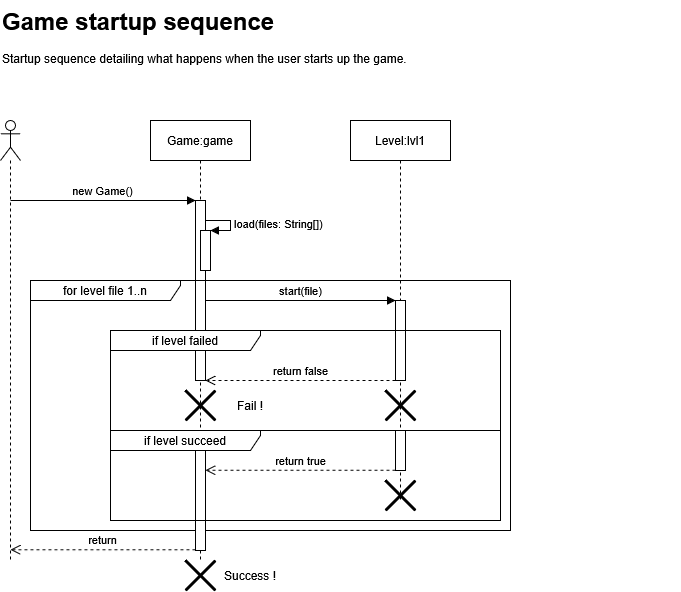

The diagram above was exported from draw.io. Its source (the exported page's mxGraphModel, read from the mxfile embedded in the PNG):
<mxGraphModel dx="2068" dy="1139" grid="1" gridSize="10" guides="1" tooltips="1" connect="1" arrows="1" fold="1" page="1" pageScale="1" pageWidth="850" pageHeight="1100" math="0" shadow="0">
  <root>
    <mxCell id="0" />
    <mxCell id="1" parent="0" />
    <mxCell id="mMlrG7XZPDNxk1dG6FC4-2" value="" style="shape=umlLifeline;perimeter=lifelinePerimeter;whiteSpace=wrap;html=1;container=1;dropTarget=0;collapsible=0;recursiveResize=0;outlineConnect=0;portConstraint=eastwest;newEdgeStyle={&quot;curved&quot;:0,&quot;rounded&quot;:0};participant=umlActor;" parent="1" vertex="1">
      <mxGeometry x="130" y="160" width="20" height="440" as="geometry" />
    </mxCell>
    <mxCell id="mMlrG7XZPDNxk1dG6FC4-4" value="&lt;h1 style=&quot;margin-top: 0px;&quot;&gt;Game startup sequence&lt;/h1&gt;&lt;p&gt;Startup sequence detailing what happens when the user starts up the game.&lt;/p&gt;" style="text;html=1;whiteSpace=wrap;overflow=hidden;rounded=0;" parent="1" vertex="1">
      <mxGeometry x="130" y="40" width="680" height="70" as="geometry" />
    </mxCell>
    <mxCell id="mMlrG7XZPDNxk1dG6FC4-5" value="Game:game" style="shape=umlLifeline;perimeter=lifelinePerimeter;whiteSpace=wrap;html=1;container=1;dropTarget=0;collapsible=0;recursiveResize=0;outlineConnect=0;portConstraint=eastwest;newEdgeStyle={&quot;curved&quot;:0,&quot;rounded&quot;:0};" parent="1" vertex="1">
      <mxGeometry x="280" y="160" width="100" height="440" as="geometry" />
    </mxCell>
    <mxCell id="mMlrG7XZPDNxk1dG6FC4-7" value="" style="html=1;points=[[0,0,0,0,5],[0,1,0,0,-5],[1,0,0,0,5],[1,1,0,0,-5]];perimeter=orthogonalPerimeter;outlineConnect=0;targetShapes=umlLifeline;portConstraint=eastwest;newEdgeStyle={&quot;curved&quot;:0,&quot;rounded&quot;:0};" parent="mMlrG7XZPDNxk1dG6FC4-5" vertex="1">
      <mxGeometry x="45" y="80" width="10" height="180" as="geometry" />
    </mxCell>
    <mxCell id="mMlrG7XZPDNxk1dG6FC4-8" value="" style="html=1;points=[[0,0,0,0,5],[0,1,0,0,-5],[1,0,0,0,5],[1,1,0,0,-5]];perimeter=orthogonalPerimeter;outlineConnect=0;targetShapes=umlLifeline;portConstraint=eastwest;newEdgeStyle={&quot;curved&quot;:0,&quot;rounded&quot;:0};" parent="mMlrG7XZPDNxk1dG6FC4-5" vertex="1">
      <mxGeometry x="50" y="110" width="10" height="40" as="geometry" />
    </mxCell>
    <mxCell id="mMlrG7XZPDNxk1dG6FC4-9" value="load(files: String[])" style="html=1;align=left;spacingLeft=2;endArrow=block;rounded=0;edgeStyle=orthogonalEdgeStyle;curved=0;rounded=0;" parent="mMlrG7XZPDNxk1dG6FC4-5" source="mMlrG7XZPDNxk1dG6FC4-7" target="mMlrG7XZPDNxk1dG6FC4-8" edge="1">
      <mxGeometry relative="1" as="geometry">
        <mxPoint x="60" y="90" as="sourcePoint" />
        <Array as="points">
          <mxPoint x="80" y="100" />
          <mxPoint x="80" y="110" />
        </Array>
      </mxGeometry>
    </mxCell>
    <mxCell id="mMlrG7XZPDNxk1dG6FC4-6" value="new Game()" style="html=1;verticalAlign=bottom;endArrow=block;curved=0;rounded=0;" parent="1" edge="1">
      <mxGeometry width="80" relative="1" as="geometry">
        <mxPoint x="140.02380952380963" y="240" as="sourcePoint" />
        <mxPoint x="325" y="240" as="targetPoint" />
      </mxGeometry>
    </mxCell>
    <mxCell id="mMlrG7XZPDNxk1dG6FC4-10" value="Level:lvl1" style="shape=umlLifeline;perimeter=lifelinePerimeter;whiteSpace=wrap;html=1;container=1;dropTarget=0;collapsible=0;recursiveResize=0;outlineConnect=0;portConstraint=eastwest;newEdgeStyle={&quot;curved&quot;:0,&quot;rounded&quot;:0};" parent="1" vertex="1">
      <mxGeometry x="480" y="160" width="100" height="380" as="geometry" />
    </mxCell>
    <mxCell id="mMlrG7XZPDNxk1dG6FC4-11" value="" style="html=1;points=[[0,0,0,0,5],[0,1,0,0,-5],[1,0,0,0,5],[1,1,0,0,-5]];perimeter=orthogonalPerimeter;outlineConnect=0;targetShapes=umlLifeline;portConstraint=eastwest;newEdgeStyle={&quot;curved&quot;:0,&quot;rounded&quot;:0};" parent="mMlrG7XZPDNxk1dG6FC4-10" vertex="1">
      <mxGeometry x="45" y="180" width="10" height="80" as="geometry" />
    </mxCell>
    <mxCell id="mMlrG7XZPDNxk1dG6FC4-15" value="start(file)" style="html=1;verticalAlign=bottom;endArrow=block;curved=0;rounded=0;" parent="1" edge="1">
      <mxGeometry width="80" relative="1" as="geometry">
        <mxPoint x="335" y="340" as="sourcePoint" />
        <mxPoint x="525" y="340" as="targetPoint" />
      </mxGeometry>
    </mxCell>
    <mxCell id="mMlrG7XZPDNxk1dG6FC4-16" value="for level file 1..n" style="shape=umlFrame;whiteSpace=wrap;html=1;pointerEvents=0;width=150;height=20;" parent="1" vertex="1">
      <mxGeometry x="160" y="320" width="480" height="250" as="geometry" />
    </mxCell>
    <mxCell id="mMlrG7XZPDNxk1dG6FC4-17" value="return false" style="html=1;verticalAlign=bottom;endArrow=open;dashed=1;endSize=8;curved=0;rounded=0;" parent="1" edge="1">
      <mxGeometry relative="1" as="geometry">
        <mxPoint x="525" y="420" as="sourcePoint" />
        <mxPoint x="335" y="420" as="targetPoint" />
      </mxGeometry>
    </mxCell>
    <mxCell id="mMlrG7XZPDNxk1dG6FC4-19" value="if level failed" style="shape=umlFrame;whiteSpace=wrap;html=1;pointerEvents=0;width=150;height=20;" parent="1" vertex="1">
      <mxGeometry x="240" y="370" width="390" height="100" as="geometry" />
    </mxCell>
    <mxCell id="mMlrG7XZPDNxk1dG6FC4-20" value="" style="shape=umlDestroy;whiteSpace=wrap;html=1;strokeWidth=3;targetShapes=umlLifeline;" parent="1" vertex="1">
      <mxGeometry x="315" y="430" width="30" height="30" as="geometry" />
    </mxCell>
    <mxCell id="mMlrG7XZPDNxk1dG6FC4-21" value="" style="html=1;points=[[0,0,0,0,5],[0,1,0,0,-5],[1,0,0,0,5],[1,1,0,0,-5]];perimeter=orthogonalPerimeter;outlineConnect=0;targetShapes=umlLifeline;portConstraint=eastwest;newEdgeStyle={&quot;curved&quot;:0,&quot;rounded&quot;:0};" parent="1" vertex="1">
      <mxGeometry x="325" y="490" width="10" height="100" as="geometry" />
    </mxCell>
    <mxCell id="mMlrG7XZPDNxk1dG6FC4-22" value="if level succeed" style="shape=umlFrame;whiteSpace=wrap;html=1;pointerEvents=0;width=150;height=20;" parent="1" vertex="1">
      <mxGeometry x="240" y="470" width="390" height="90" as="geometry" />
    </mxCell>
    <mxCell id="mMlrG7XZPDNxk1dG6FC4-23" value="" style="html=1;points=[[0,0,0,0,5],[0,1,0,0,-5],[1,0,0,0,5],[1,1,0,0,-5]];perimeter=orthogonalPerimeter;outlineConnect=0;targetShapes=umlLifeline;portConstraint=eastwest;newEdgeStyle={&quot;curved&quot;:0,&quot;rounded&quot;:0};" parent="1" vertex="1">
      <mxGeometry x="525" y="470" width="10" height="40" as="geometry" />
    </mxCell>
    <mxCell id="mMlrG7XZPDNxk1dG6FC4-24" value="return true" style="html=1;verticalAlign=bottom;endArrow=open;dashed=1;endSize=8;curved=0;rounded=0;" parent="1" edge="1">
      <mxGeometry relative="1" as="geometry">
        <mxPoint x="525" y="509.76" as="sourcePoint" />
        <mxPoint x="335" y="509.76" as="targetPoint" />
      </mxGeometry>
    </mxCell>
    <mxCell id="mMlrG7XZPDNxk1dG6FC4-25" value="" style="shape=umlDestroy;whiteSpace=wrap;html=1;strokeWidth=3;targetShapes=umlLifeline;" parent="1" vertex="1">
      <mxGeometry x="515" y="430" width="30" height="30" as="geometry" />
    </mxCell>
    <mxCell id="mMlrG7XZPDNxk1dG6FC4-26" value="" style="shape=umlDestroy;whiteSpace=wrap;html=1;strokeWidth=3;targetShapes=umlLifeline;" parent="1" vertex="1">
      <mxGeometry x="515" y="520" width="30" height="30" as="geometry" />
    </mxCell>
    <mxCell id="mMlrG7XZPDNxk1dG6FC4-27" value="Success !" style="text;html=1;align=center;verticalAlign=middle;whiteSpace=wrap;rounded=0;" parent="1" vertex="1">
      <mxGeometry x="350" y="600" width="60" height="30" as="geometry" />
    </mxCell>
    <mxCell id="mMlrG7XZPDNxk1dG6FC4-28" value="" style="shape=umlDestroy;whiteSpace=wrap;html=1;strokeWidth=3;targetShapes=umlLifeline;" parent="1" vertex="1">
      <mxGeometry x="315" y="600" width="30" height="30" as="geometry" />
    </mxCell>
    <mxCell id="mMlrG7XZPDNxk1dG6FC4-30" value="Fail !" style="text;html=1;align=center;verticalAlign=middle;whiteSpace=wrap;rounded=0;" parent="1" vertex="1">
      <mxGeometry x="350" y="430" width="60" height="30" as="geometry" />
    </mxCell>
    <mxCell id="mMlrG7XZPDNxk1dG6FC4-32" value="return" style="html=1;verticalAlign=bottom;endArrow=open;dashed=1;endSize=8;curved=0;rounded=0;" parent="1" edge="1">
      <mxGeometry relative="1" as="geometry">
        <mxPoint x="325" y="589.31" as="sourcePoint" />
        <mxPoint x="139.81034482758605" y="589.31" as="targetPoint" />
        <Array as="points">
          <mxPoint x="240" y="589.31" />
        </Array>
      </mxGeometry>
    </mxCell>
  </root>
</mxGraphModel>